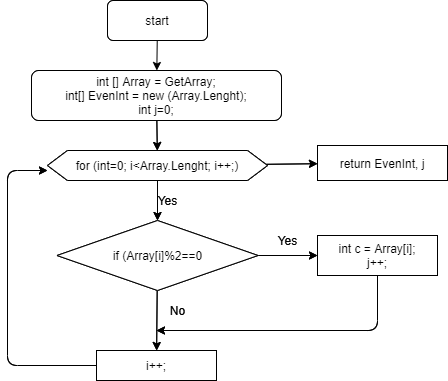

The diagram above was exported from draw.io. Its source (the exported page's mxGraphModel, read from the mxfile embedded in the PNG):
<mxGraphModel dx="637" dy="470" grid="1" gridSize="10" guides="1" tooltips="1" connect="1" arrows="1" fold="1" page="1" pageScale="1" pageWidth="827" pageHeight="1169" math="0" shadow="0">
  <root>
    <mxCell id="0" />
    <mxCell id="1" parent="0" />
    <mxCell id="2" value="" style="edgeStyle=none;html=1;" parent="1" source="3" target="5" edge="1">
      <mxGeometry relative="1" as="geometry" />
    </mxCell>
    <mxCell id="3" value="start" style="rounded=1;whiteSpace=wrap;html=1;" parent="1" vertex="1">
      <mxGeometry x="240" y="20" width="100" height="40" as="geometry" />
    </mxCell>
    <mxCell id="4" value="" style="edgeStyle=none;html=1;" parent="1" source="5" target="8" edge="1">
      <mxGeometry relative="1" as="geometry" />
    </mxCell>
    <mxCell id="5" value="int [] Array = GetArray;&lt;br&gt;int[] EvenInt = new (Array.Lenght);&lt;br&gt;int j=0;" style="whiteSpace=wrap;html=1;rounded=1;" parent="1" vertex="1">
      <mxGeometry x="164" y="90" width="250" height="50" as="geometry" />
    </mxCell>
    <mxCell id="6" value="" style="edgeStyle=none;html=1;" parent="1" source="8" target="11" edge="1">
      <mxGeometry relative="1" as="geometry" />
    </mxCell>
    <mxCell id="7" value="" style="edgeStyle=none;html=1;" parent="1" source="8" target="13" edge="1">
      <mxGeometry relative="1" as="geometry" />
    </mxCell>
    <mxCell id="8" value="for (int=0; i&amp;lt;Array.Lenght; i++;)" style="shape=hexagon;perimeter=hexagonPerimeter2;whiteSpace=wrap;html=1;fixedSize=1;" parent="1" vertex="1">
      <mxGeometry x="180" y="170" width="220" height="30" as="geometry" />
    </mxCell>
    <mxCell id="9" value="" style="edgeStyle=none;html=1;" parent="1" source="11" target="14" edge="1">
      <mxGeometry relative="1" as="geometry" />
    </mxCell>
    <mxCell id="10" value="" style="edgeStyle=none;html=1;" parent="1" source="11" target="17" edge="1">
      <mxGeometry relative="1" as="geometry" />
    </mxCell>
    <mxCell id="11" value="if (Array[i]%2==0" style="rhombus;whiteSpace=wrap;html=1;" parent="1" vertex="1">
      <mxGeometry x="189.5" y="240" width="201" height="70" as="geometry" />
    </mxCell>
    <mxCell id="12" value="Yes" style="text;html=1;align=center;verticalAlign=middle;resizable=0;points=[];autosize=1;strokeColor=none;" parent="1" vertex="1">
      <mxGeometry x="280" y="210" width="40" height="20" as="geometry" />
    </mxCell>
    <mxCell id="13" value="return EvenInt, j" style="whiteSpace=wrap;html=1;" parent="1" vertex="1">
      <mxGeometry x="450" y="165" width="130" height="35" as="geometry" />
    </mxCell>
    <mxCell id="14" value="i++;" style="whiteSpace=wrap;html=1;" parent="1" vertex="1">
      <mxGeometry x="229" y="370" width="120" height="30" as="geometry" />
    </mxCell>
    <mxCell id="15" value="" style="endArrow=classic;html=1;exitX=0;exitY=0.5;exitDx=0;exitDy=0;" parent="1" source="14" edge="1">
      <mxGeometry width="50" height="50" relative="1" as="geometry">
        <mxPoint x="170" y="420" as="sourcePoint" />
        <mxPoint x="180" y="190" as="targetPoint" />
        <Array as="points">
          <mxPoint x="140" y="385" />
          <mxPoint x="140" y="190" />
        </Array>
      </mxGeometry>
    </mxCell>
    <mxCell id="16" value="No" style="text;html=1;align=center;verticalAlign=middle;resizable=0;points=[];autosize=1;strokeColor=none;" parent="1" vertex="1">
      <mxGeometry x="295" y="320" width="30" height="20" as="geometry" />
    </mxCell>
    <mxCell id="17" value="int c = Array[i];&lt;br&gt;c++;" style="whiteSpace=wrap;html=1;" parent="1" vertex="1">
      <mxGeometry x="450" y="255" width="120" height="40" as="geometry" />
    </mxCell>
    <mxCell id="18" value="" style="endArrow=classic;html=1;entryX=-0.2;entryY=1.5;entryDx=0;entryDy=0;entryPerimeter=0;" parent="1" target="16" edge="1">
      <mxGeometry width="50" height="50" relative="1" as="geometry">
        <mxPoint x="510" y="295" as="sourcePoint" />
        <mxPoint x="560" y="245" as="targetPoint" />
        <Array as="points">
          <mxPoint x="510" y="350" />
        </Array>
      </mxGeometry>
    </mxCell>
    <mxCell id="19" value="Yes" style="text;html=1;align=center;verticalAlign=middle;resizable=0;points=[];autosize=1;strokeColor=none;" parent="1" vertex="1">
      <mxGeometry x="400" y="250" width="40" height="20" as="geometry" />
    </mxCell>
    <mxCell id="21" value="start" style="rounded=1;whiteSpace=wrap;html=1;" parent="1" vertex="1">
      <mxGeometry x="240" y="20" width="100" height="40" as="geometry" />
    </mxCell>
    <mxCell id="22" value="" style="edgeStyle=none;html=1;" parent="1" source="23" target="26" edge="1">
      <mxGeometry relative="1" as="geometry" />
    </mxCell>
    <mxCell id="23" value="int [] Array = GetArray;&lt;br&gt;int[] EvenInt = new (Array.Lenght);&lt;br&gt;int j=0;" style="whiteSpace=wrap;html=1;rounded=1;" parent="1" vertex="1">
      <mxGeometry x="164" y="90" width="250" height="50" as="geometry" />
    </mxCell>
    <mxCell id="24" value="" style="edgeStyle=none;html=1;" parent="1" source="26" target="29" edge="1">
      <mxGeometry relative="1" as="geometry" />
    </mxCell>
    <mxCell id="25" value="" style="edgeStyle=none;html=1;" parent="1" source="26" target="31" edge="1">
      <mxGeometry relative="1" as="geometry" />
    </mxCell>
    <mxCell id="26" value="for (int=0; i&amp;lt;Array.Lenght; i++;)" style="shape=hexagon;perimeter=hexagonPerimeter2;whiteSpace=wrap;html=1;fixedSize=1;" parent="1" vertex="1">
      <mxGeometry x="180" y="170" width="220" height="30" as="geometry" />
    </mxCell>
    <mxCell id="27" value="" style="edgeStyle=none;html=1;" parent="1" source="29" target="32" edge="1">
      <mxGeometry relative="1" as="geometry" />
    </mxCell>
    <mxCell id="28" value="" style="edgeStyle=none;html=1;" parent="1" source="29" target="35" edge="1">
      <mxGeometry relative="1" as="geometry" />
    </mxCell>
    <mxCell id="29" value="if (Array[i]%2==0" style="rhombus;whiteSpace=wrap;html=1;" parent="1" vertex="1">
      <mxGeometry x="189.5" y="240" width="201" height="70" as="geometry" />
    </mxCell>
    <mxCell id="30" value="Yes" style="text;html=1;align=center;verticalAlign=middle;resizable=0;points=[];autosize=1;strokeColor=none;" parent="1" vertex="1">
      <mxGeometry x="280" y="210" width="40" height="20" as="geometry" />
    </mxCell>
    <mxCell id="31" value="return EvenInt, j" style="whiteSpace=wrap;html=1;" parent="1" vertex="1">
      <mxGeometry x="450" y="165" width="130" height="35" as="geometry" />
    </mxCell>
    <mxCell id="32" value="i++;" style="whiteSpace=wrap;html=1;" parent="1" vertex="1">
      <mxGeometry x="229" y="370" width="120" height="30" as="geometry" />
    </mxCell>
    <mxCell id="33" value="" style="endArrow=classic;html=1;exitX=0;exitY=0.5;exitDx=0;exitDy=0;" parent="1" source="32" edge="1">
      <mxGeometry width="50" height="50" relative="1" as="geometry">
        <mxPoint x="170" y="420" as="sourcePoint" />
        <mxPoint x="180" y="190" as="targetPoint" />
        <Array as="points">
          <mxPoint x="140" y="385" />
          <mxPoint x="140" y="190" />
        </Array>
      </mxGeometry>
    </mxCell>
    <mxCell id="34" value="No" style="text;html=1;align=center;verticalAlign=middle;resizable=0;points=[];autosize=1;strokeColor=none;" parent="1" vertex="1">
      <mxGeometry x="295" y="320" width="30" height="20" as="geometry" />
    </mxCell>
    <mxCell id="35" value="int c = Array[i];&lt;br&gt;j++;" style="whiteSpace=wrap;html=1;" parent="1" vertex="1">
      <mxGeometry x="450" y="255" width="120" height="40" as="geometry" />
    </mxCell>
    <mxCell id="36" value="" style="endArrow=classic;html=1;entryX=-0.2;entryY=1.5;entryDx=0;entryDy=0;entryPerimeter=0;" parent="1" target="34" edge="1">
      <mxGeometry width="50" height="50" relative="1" as="geometry">
        <mxPoint x="510" y="295" as="sourcePoint" />
        <mxPoint x="560" y="245" as="targetPoint" />
        <Array as="points">
          <mxPoint x="510" y="350" />
        </Array>
      </mxGeometry>
    </mxCell>
    <mxCell id="37" value="Yes" style="text;html=1;align=center;verticalAlign=middle;resizable=0;points=[];autosize=1;strokeColor=none;" parent="1" vertex="1">
      <mxGeometry x="400" y="250" width="40" height="20" as="geometry" />
    </mxCell>
  </root>
</mxGraphModel>